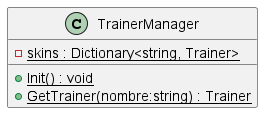

The diagram above was rendered by PlantUML. Its source (embedded in the PNG):
@startuml
class TrainerManager {
    {static} - skins : Dictionary<string, Trainer>
    + {static} Init() : void
    + {static} GetTrainer(nombre:string) : Trainer
}
@enduml